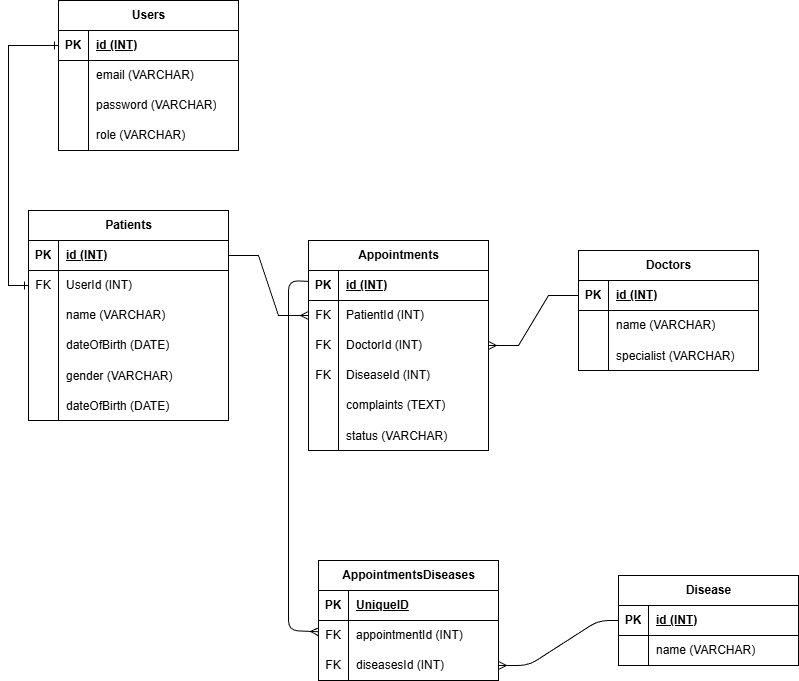

The diagram above was exported from draw.io. Its source (the exported page's mxGraphModel, read from the mxfile embedded in the PNG):
<mxGraphModel dx="901" dy="722" grid="1" gridSize="10" guides="1" tooltips="1" connect="1" arrows="1" fold="1" page="1" pageScale="1" pageWidth="850" pageHeight="1100" math="0" shadow="0">
  <root>
    <mxCell id="0" />
    <mxCell id="1" parent="0" />
    <mxCell id="2" value="Patients" style="shape=table;startSize=30;container=1;collapsible=1;childLayout=tableLayout;fixedRows=1;rowLines=0;fontStyle=1;align=center;resizeLast=1;html=1;" vertex="1" parent="1">
      <mxGeometry x="50" y="220" width="200" height="210" as="geometry" />
    </mxCell>
    <mxCell id="3" value="" style="shape=tableRow;horizontal=0;startSize=0;swimlaneHead=0;swimlaneBody=0;fillColor=none;collapsible=0;dropTarget=0;points=[[0,0.5],[1,0.5]];portConstraint=eastwest;top=0;left=0;right=0;bottom=1;" vertex="1" parent="2">
      <mxGeometry y="30" width="200" height="30" as="geometry" />
    </mxCell>
    <mxCell id="4" value="PK" style="shape=partialRectangle;connectable=0;fillColor=none;top=0;left=0;bottom=0;right=0;fontStyle=1;overflow=hidden;whiteSpace=wrap;html=1;" vertex="1" parent="3">
      <mxGeometry width="30" height="30" as="geometry">
        <mxRectangle width="30" height="30" as="alternateBounds" />
      </mxGeometry>
    </mxCell>
    <mxCell id="5" value="id (INT)" style="shape=partialRectangle;connectable=0;fillColor=none;top=0;left=0;bottom=0;right=0;align=left;spacingLeft=6;fontStyle=5;overflow=hidden;whiteSpace=wrap;html=1;" vertex="1" parent="3">
      <mxGeometry x="30" width="170" height="30" as="geometry">
        <mxRectangle width="170" height="30" as="alternateBounds" />
      </mxGeometry>
    </mxCell>
    <mxCell id="6" value="" style="shape=tableRow;horizontal=0;startSize=0;swimlaneHead=0;swimlaneBody=0;fillColor=none;collapsible=0;dropTarget=0;points=[[0,0.5],[1,0.5]];portConstraint=eastwest;top=0;left=0;right=0;bottom=0;" vertex="1" parent="2">
      <mxGeometry y="60" width="200" height="30" as="geometry" />
    </mxCell>
    <mxCell id="7" value="FK" style="shape=partialRectangle;connectable=0;fillColor=none;top=0;left=0;bottom=0;right=0;fontStyle=0;overflow=hidden;whiteSpace=wrap;html=1;" vertex="1" parent="6">
      <mxGeometry width="30" height="30" as="geometry">
        <mxRectangle width="30" height="30" as="alternateBounds" />
      </mxGeometry>
    </mxCell>
    <mxCell id="8" value="UserId (INT)" style="shape=partialRectangle;connectable=0;fillColor=none;top=0;left=0;bottom=0;right=0;align=left;spacingLeft=6;fontStyle=0;overflow=hidden;whiteSpace=wrap;html=1;" vertex="1" parent="6">
      <mxGeometry x="30" width="170" height="30" as="geometry">
        <mxRectangle width="170" height="30" as="alternateBounds" />
      </mxGeometry>
    </mxCell>
    <mxCell id="9" value="" style="shape=tableRow;horizontal=0;startSize=0;swimlaneHead=0;swimlaneBody=0;fillColor=none;collapsible=0;dropTarget=0;points=[[0,0.5],[1,0.5]];portConstraint=eastwest;top=0;left=0;right=0;bottom=0;" vertex="1" parent="2">
      <mxGeometry y="90" width="200" height="30" as="geometry" />
    </mxCell>
    <mxCell id="10" value="" style="shape=partialRectangle;connectable=0;fillColor=none;top=0;left=0;bottom=0;right=0;editable=1;overflow=hidden;whiteSpace=wrap;html=1;" vertex="1" parent="9">
      <mxGeometry width="30" height="30" as="geometry">
        <mxRectangle width="30" height="30" as="alternateBounds" />
      </mxGeometry>
    </mxCell>
    <mxCell id="11" value="name (VARCHAR)" style="shape=partialRectangle;connectable=0;fillColor=none;top=0;left=0;bottom=0;right=0;align=left;spacingLeft=6;overflow=hidden;whiteSpace=wrap;html=1;" vertex="1" parent="9">
      <mxGeometry x="30" width="170" height="30" as="geometry">
        <mxRectangle width="170" height="30" as="alternateBounds" />
      </mxGeometry>
    </mxCell>
    <mxCell id="12" value="" style="shape=tableRow;horizontal=0;startSize=0;swimlaneHead=0;swimlaneBody=0;fillColor=none;collapsible=0;dropTarget=0;points=[[0,0.5],[1,0.5]];portConstraint=eastwest;top=0;left=0;right=0;bottom=0;" vertex="1" parent="2">
      <mxGeometry y="120" width="200" height="30" as="geometry" />
    </mxCell>
    <mxCell id="13" value="" style="shape=partialRectangle;connectable=0;fillColor=none;top=0;left=0;bottom=0;right=0;editable=1;overflow=hidden;whiteSpace=wrap;html=1;" vertex="1" parent="12">
      <mxGeometry width="30" height="30" as="geometry">
        <mxRectangle width="30" height="30" as="alternateBounds" />
      </mxGeometry>
    </mxCell>
    <mxCell id="14" value="dateOfBirth (DATE)" style="shape=partialRectangle;connectable=0;fillColor=none;top=0;left=0;bottom=0;right=0;align=left;spacingLeft=6;overflow=hidden;whiteSpace=wrap;html=1;" vertex="1" parent="12">
      <mxGeometry x="30" width="170" height="30" as="geometry">
        <mxRectangle width="170" height="30" as="alternateBounds" />
      </mxGeometry>
    </mxCell>
    <mxCell id="15" value="" style="shape=tableRow;horizontal=0;startSize=0;swimlaneHead=0;swimlaneBody=0;fillColor=none;collapsible=0;dropTarget=0;points=[[0,0.5],[1,0.5]];portConstraint=eastwest;top=0;left=0;right=0;bottom=0;" vertex="1" parent="2">
      <mxGeometry y="150" width="200" height="30" as="geometry" />
    </mxCell>
    <mxCell id="16" value="" style="shape=partialRectangle;connectable=0;fillColor=none;top=0;left=0;bottom=0;right=0;editable=1;overflow=hidden;" vertex="1" parent="15">
      <mxGeometry width="30" height="30" as="geometry">
        <mxRectangle width="30" height="30" as="alternateBounds" />
      </mxGeometry>
    </mxCell>
    <mxCell id="17" value="gender (VARCHAR)" style="shape=partialRectangle;connectable=0;fillColor=none;top=0;left=0;bottom=0;right=0;align=left;spacingLeft=6;overflow=hidden;" vertex="1" parent="15">
      <mxGeometry x="30" width="170" height="30" as="geometry">
        <mxRectangle width="170" height="30" as="alternateBounds" />
      </mxGeometry>
    </mxCell>
    <mxCell id="96" value="" style="shape=tableRow;horizontal=0;startSize=0;swimlaneHead=0;swimlaneBody=0;fillColor=none;collapsible=0;dropTarget=0;points=[[0,0.5],[1,0.5]];portConstraint=eastwest;top=0;left=0;right=0;bottom=0;" vertex="1" parent="2">
      <mxGeometry y="180" width="200" height="30" as="geometry" />
    </mxCell>
    <mxCell id="97" value="" style="shape=partialRectangle;connectable=0;fillColor=none;top=0;left=0;bottom=0;right=0;editable=1;overflow=hidden;" vertex="1" parent="96">
      <mxGeometry width="30" height="30" as="geometry">
        <mxRectangle width="30" height="30" as="alternateBounds" />
      </mxGeometry>
    </mxCell>
    <mxCell id="98" value="dateOfBirth (DATE)" style="shape=partialRectangle;connectable=0;fillColor=none;top=0;left=0;bottom=0;right=0;align=left;spacingLeft=6;overflow=hidden;" vertex="1" parent="96">
      <mxGeometry x="30" width="170" height="30" as="geometry">
        <mxRectangle width="170" height="30" as="alternateBounds" />
      </mxGeometry>
    </mxCell>
    <mxCell id="18" value="Doctors" style="shape=table;startSize=30;container=1;collapsible=1;childLayout=tableLayout;fixedRows=1;rowLines=0;fontStyle=1;align=center;resizeLast=1;html=1;" vertex="1" parent="1">
      <mxGeometry x="600" y="260" width="180" height="120" as="geometry" />
    </mxCell>
    <mxCell id="19" value="" style="shape=tableRow;horizontal=0;startSize=0;swimlaneHead=0;swimlaneBody=0;fillColor=none;collapsible=0;dropTarget=0;points=[[0,0.5],[1,0.5]];portConstraint=eastwest;top=0;left=0;right=0;bottom=1;" vertex="1" parent="18">
      <mxGeometry y="30" width="180" height="30" as="geometry" />
    </mxCell>
    <mxCell id="20" value="PK" style="shape=partialRectangle;connectable=0;fillColor=none;top=0;left=0;bottom=0;right=0;fontStyle=1;overflow=hidden;whiteSpace=wrap;html=1;" vertex="1" parent="19">
      <mxGeometry width="30" height="30" as="geometry">
        <mxRectangle width="30" height="30" as="alternateBounds" />
      </mxGeometry>
    </mxCell>
    <mxCell id="21" value="id (INT)" style="shape=partialRectangle;connectable=0;fillColor=none;top=0;left=0;bottom=0;right=0;align=left;spacingLeft=6;fontStyle=5;overflow=hidden;whiteSpace=wrap;html=1;" vertex="1" parent="19">
      <mxGeometry x="30" width="150" height="30" as="geometry">
        <mxRectangle width="150" height="30" as="alternateBounds" />
      </mxGeometry>
    </mxCell>
    <mxCell id="25" value="" style="shape=tableRow;horizontal=0;startSize=0;swimlaneHead=0;swimlaneBody=0;fillColor=none;collapsible=0;dropTarget=0;points=[[0,0.5],[1,0.5]];portConstraint=eastwest;top=0;left=0;right=0;bottom=0;" vertex="1" parent="18">
      <mxGeometry y="60" width="180" height="30" as="geometry" />
    </mxCell>
    <mxCell id="26" value="" style="shape=partialRectangle;connectable=0;fillColor=none;top=0;left=0;bottom=0;right=0;editable=1;overflow=hidden;whiteSpace=wrap;html=1;" vertex="1" parent="25">
      <mxGeometry width="30" height="30" as="geometry">
        <mxRectangle width="30" height="30" as="alternateBounds" />
      </mxGeometry>
    </mxCell>
    <mxCell id="27" value="name (VARCHAR)" style="shape=partialRectangle;connectable=0;fillColor=none;top=0;left=0;bottom=0;right=0;align=left;spacingLeft=6;overflow=hidden;whiteSpace=wrap;html=1;" vertex="1" parent="25">
      <mxGeometry x="30" width="150" height="30" as="geometry">
        <mxRectangle width="150" height="30" as="alternateBounds" />
      </mxGeometry>
    </mxCell>
    <mxCell id="34" value="" style="shape=tableRow;horizontal=0;startSize=0;swimlaneHead=0;swimlaneBody=0;fillColor=none;collapsible=0;dropTarget=0;points=[[0,0.5],[1,0.5]];portConstraint=eastwest;top=0;left=0;right=0;bottom=0;" vertex="1" parent="18">
      <mxGeometry y="90" width="180" height="30" as="geometry" />
    </mxCell>
    <mxCell id="35" value="" style="shape=partialRectangle;connectable=0;fillColor=none;top=0;left=0;bottom=0;right=0;editable=1;overflow=hidden;" vertex="1" parent="34">
      <mxGeometry width="30" height="30" as="geometry">
        <mxRectangle width="30" height="30" as="alternateBounds" />
      </mxGeometry>
    </mxCell>
    <mxCell id="36" value="specialist (VARCHAR)" style="shape=partialRectangle;connectable=0;fillColor=none;top=0;left=0;bottom=0;right=0;align=left;spacingLeft=6;overflow=hidden;" vertex="1" parent="34">
      <mxGeometry x="30" width="150" height="30" as="geometry">
        <mxRectangle width="150" height="30" as="alternateBounds" />
      </mxGeometry>
    </mxCell>
    <mxCell id="46" value="Disease" style="shape=table;startSize=30;container=1;collapsible=1;childLayout=tableLayout;fixedRows=1;rowLines=0;fontStyle=1;align=center;resizeLast=1;html=1;" vertex="1" parent="1">
      <mxGeometry x="640" y="585" width="180" height="90" as="geometry" />
    </mxCell>
    <mxCell id="47" value="" style="shape=tableRow;horizontal=0;startSize=0;swimlaneHead=0;swimlaneBody=0;fillColor=none;collapsible=0;dropTarget=0;points=[[0,0.5],[1,0.5]];portConstraint=eastwest;top=0;left=0;right=0;bottom=1;" vertex="1" parent="46">
      <mxGeometry y="30" width="180" height="30" as="geometry" />
    </mxCell>
    <mxCell id="48" value="PK" style="shape=partialRectangle;connectable=0;fillColor=none;top=0;left=0;bottom=0;right=0;fontStyle=1;overflow=hidden;whiteSpace=wrap;html=1;" vertex="1" parent="47">
      <mxGeometry width="30" height="30" as="geometry">
        <mxRectangle width="30" height="30" as="alternateBounds" />
      </mxGeometry>
    </mxCell>
    <mxCell id="49" value="id (INT)" style="shape=partialRectangle;connectable=0;fillColor=none;top=0;left=0;bottom=0;right=0;align=left;spacingLeft=6;fontStyle=5;overflow=hidden;whiteSpace=wrap;html=1;" vertex="1" parent="47">
      <mxGeometry x="30" width="150" height="30" as="geometry">
        <mxRectangle width="150" height="30" as="alternateBounds" />
      </mxGeometry>
    </mxCell>
    <mxCell id="50" value="" style="shape=tableRow;horizontal=0;startSize=0;swimlaneHead=0;swimlaneBody=0;fillColor=none;collapsible=0;dropTarget=0;points=[[0,0.5],[1,0.5]];portConstraint=eastwest;top=0;left=0;right=0;bottom=0;" vertex="1" parent="46">
      <mxGeometry y="60" width="180" height="30" as="geometry" />
    </mxCell>
    <mxCell id="51" value="" style="shape=partialRectangle;connectable=0;fillColor=none;top=0;left=0;bottom=0;right=0;editable=1;overflow=hidden;whiteSpace=wrap;html=1;" vertex="1" parent="50">
      <mxGeometry width="30" height="30" as="geometry">
        <mxRectangle width="30" height="30" as="alternateBounds" />
      </mxGeometry>
    </mxCell>
    <mxCell id="52" value="name (VARCHAR)" style="shape=partialRectangle;connectable=0;fillColor=none;top=0;left=0;bottom=0;right=0;align=left;spacingLeft=6;overflow=hidden;whiteSpace=wrap;html=1;" vertex="1" parent="50">
      <mxGeometry x="30" width="150" height="30" as="geometry">
        <mxRectangle width="150" height="30" as="alternateBounds" />
      </mxGeometry>
    </mxCell>
    <mxCell id="56" value="Appointments" style="shape=table;startSize=30;container=1;collapsible=1;childLayout=tableLayout;fixedRows=1;rowLines=0;fontStyle=1;align=center;resizeLast=1;html=1;" vertex="1" parent="1">
      <mxGeometry x="330" y="250" width="180" height="210" as="geometry" />
    </mxCell>
    <mxCell id="57" value="" style="shape=tableRow;horizontal=0;startSize=0;swimlaneHead=0;swimlaneBody=0;fillColor=none;collapsible=0;dropTarget=0;points=[[0,0.5],[1,0.5]];portConstraint=eastwest;top=0;left=0;right=0;bottom=1;" vertex="1" parent="56">
      <mxGeometry y="30" width="180" height="30" as="geometry" />
    </mxCell>
    <mxCell id="58" value="PK" style="shape=partialRectangle;connectable=0;fillColor=none;top=0;left=0;bottom=0;right=0;fontStyle=1;overflow=hidden;whiteSpace=wrap;html=1;" vertex="1" parent="57">
      <mxGeometry width="30" height="30" as="geometry">
        <mxRectangle width="30" height="30" as="alternateBounds" />
      </mxGeometry>
    </mxCell>
    <mxCell id="59" value="id (INT)" style="shape=partialRectangle;connectable=0;fillColor=none;top=0;left=0;bottom=0;right=0;align=left;spacingLeft=6;fontStyle=5;overflow=hidden;whiteSpace=wrap;html=1;" vertex="1" parent="57">
      <mxGeometry x="30" width="150" height="30" as="geometry">
        <mxRectangle width="150" height="30" as="alternateBounds" />
      </mxGeometry>
    </mxCell>
    <mxCell id="60" value="" style="shape=tableRow;horizontal=0;startSize=0;swimlaneHead=0;swimlaneBody=0;fillColor=none;collapsible=0;dropTarget=0;points=[[0,0.5],[1,0.5]];portConstraint=eastwest;top=0;left=0;right=0;bottom=0;" vertex="1" parent="56">
      <mxGeometry y="60" width="180" height="30" as="geometry" />
    </mxCell>
    <mxCell id="61" value="FK" style="shape=partialRectangle;connectable=0;fillColor=none;top=0;left=0;bottom=0;right=0;fontStyle=0;overflow=hidden;whiteSpace=wrap;html=1;" vertex="1" parent="60">
      <mxGeometry width="30" height="30" as="geometry">
        <mxRectangle width="30" height="30" as="alternateBounds" />
      </mxGeometry>
    </mxCell>
    <mxCell id="62" value="PatientId (INT)" style="shape=partialRectangle;connectable=0;fillColor=none;top=0;left=0;bottom=0;right=0;align=left;spacingLeft=6;fontStyle=0;overflow=hidden;whiteSpace=wrap;html=1;" vertex="1" parent="60">
      <mxGeometry x="30" width="150" height="30" as="geometry">
        <mxRectangle width="150" height="30" as="alternateBounds" />
      </mxGeometry>
    </mxCell>
    <mxCell id="63" value="" style="shape=tableRow;horizontal=0;startSize=0;swimlaneHead=0;swimlaneBody=0;fillColor=none;collapsible=0;dropTarget=0;points=[[0,0.5],[1,0.5]];portConstraint=eastwest;top=0;left=0;right=0;bottom=0;" vertex="1" parent="56">
      <mxGeometry y="90" width="180" height="30" as="geometry" />
    </mxCell>
    <mxCell id="64" value="FK" style="shape=partialRectangle;connectable=0;fillColor=none;top=0;left=0;bottom=0;right=0;fontStyle=0;overflow=hidden;whiteSpace=wrap;html=1;" vertex="1" parent="63">
      <mxGeometry width="30" height="30" as="geometry">
        <mxRectangle width="30" height="30" as="alternateBounds" />
      </mxGeometry>
    </mxCell>
    <mxCell id="65" value="DoctorId (INT)" style="shape=partialRectangle;connectable=0;fillColor=none;top=0;left=0;bottom=0;right=0;align=left;spacingLeft=6;fontStyle=0;overflow=hidden;whiteSpace=wrap;html=1;" vertex="1" parent="63">
      <mxGeometry x="30" width="150" height="30" as="geometry">
        <mxRectangle width="150" height="30" as="alternateBounds" />
      </mxGeometry>
    </mxCell>
    <mxCell id="66" value="" style="shape=tableRow;horizontal=0;startSize=0;swimlaneHead=0;swimlaneBody=0;fillColor=none;collapsible=0;dropTarget=0;points=[[0,0.5],[1,0.5]];portConstraint=eastwest;top=0;left=0;right=0;bottom=0;" vertex="1" parent="56">
      <mxGeometry y="120" width="180" height="30" as="geometry" />
    </mxCell>
    <mxCell id="67" value="FK" style="shape=partialRectangle;connectable=0;fillColor=none;top=0;left=0;bottom=0;right=0;fontStyle=0;overflow=hidden;whiteSpace=wrap;html=1;" vertex="1" parent="66">
      <mxGeometry width="30" height="30" as="geometry">
        <mxRectangle width="30" height="30" as="alternateBounds" />
      </mxGeometry>
    </mxCell>
    <mxCell id="68" value="DiseaseId (INT)" style="shape=partialRectangle;connectable=0;fillColor=none;top=0;left=0;bottom=0;right=0;align=left;spacingLeft=6;fontStyle=0;overflow=hidden;whiteSpace=wrap;html=1;" vertex="1" parent="66">
      <mxGeometry x="30" width="150" height="30" as="geometry">
        <mxRectangle width="150" height="30" as="alternateBounds" />
      </mxGeometry>
    </mxCell>
    <mxCell id="69" value="" style="shape=tableRow;horizontal=0;startSize=0;swimlaneHead=0;swimlaneBody=0;fillColor=none;collapsible=0;dropTarget=0;points=[[0,0.5],[1,0.5]];portConstraint=eastwest;top=0;left=0;right=0;bottom=0;" vertex="1" parent="56">
      <mxGeometry y="150" width="180" height="30" as="geometry" />
    </mxCell>
    <mxCell id="70" value="" style="shape=partialRectangle;connectable=0;fillColor=none;top=0;left=0;bottom=0;right=0;editable=1;overflow=hidden;whiteSpace=wrap;html=1;" vertex="1" parent="69">
      <mxGeometry width="30" height="30" as="geometry">
        <mxRectangle width="30" height="30" as="alternateBounds" />
      </mxGeometry>
    </mxCell>
    <mxCell id="71" value="complaints (TEXT)" style="shape=partialRectangle;connectable=0;fillColor=none;top=0;left=0;bottom=0;right=0;align=left;spacingLeft=6;overflow=hidden;whiteSpace=wrap;html=1;" vertex="1" parent="69">
      <mxGeometry x="30" width="150" height="30" as="geometry">
        <mxRectangle width="150" height="30" as="alternateBounds" />
      </mxGeometry>
    </mxCell>
    <mxCell id="72" value="" style="shape=tableRow;horizontal=0;startSize=0;swimlaneHead=0;swimlaneBody=0;fillColor=none;collapsible=0;dropTarget=0;points=[[0,0.5],[1,0.5]];portConstraint=eastwest;top=0;left=0;right=0;bottom=0;" vertex="1" parent="56">
      <mxGeometry y="180" width="180" height="30" as="geometry" />
    </mxCell>
    <mxCell id="73" value="" style="shape=partialRectangle;connectable=0;fillColor=none;top=0;left=0;bottom=0;right=0;editable=1;overflow=hidden;" vertex="1" parent="72">
      <mxGeometry width="30" height="30" as="geometry">
        <mxRectangle width="30" height="30" as="alternateBounds" />
      </mxGeometry>
    </mxCell>
    <mxCell id="74" value="status (VARCHAR)" style="shape=partialRectangle;connectable=0;fillColor=none;top=0;left=0;bottom=0;right=0;align=left;spacingLeft=6;overflow=hidden;" vertex="1" parent="72">
      <mxGeometry x="30" width="150" height="30" as="geometry">
        <mxRectangle width="150" height="30" as="alternateBounds" />
      </mxGeometry>
    </mxCell>
    <mxCell id="78" style="edgeStyle=entityRelationEdgeStyle;rounded=0;orthogonalLoop=1;jettySize=auto;html=1;endArrow=ERmany;endFill=0;" edge="1" parent="1" source="3" target="60">
      <mxGeometry relative="1" as="geometry" />
    </mxCell>
    <mxCell id="79" style="edgeStyle=entityRelationEdgeStyle;rounded=0;orthogonalLoop=1;jettySize=auto;html=1;endArrow=ERmany;endFill=0;" edge="1" parent="1" source="19" target="63">
      <mxGeometry relative="1" as="geometry" />
    </mxCell>
    <mxCell id="80" value="Users" style="shape=table;startSize=30;container=1;collapsible=1;childLayout=tableLayout;fixedRows=1;rowLines=0;fontStyle=1;align=center;resizeLast=1;html=1;" vertex="1" parent="1">
      <mxGeometry x="80" y="10" width="180" height="150" as="geometry" />
    </mxCell>
    <mxCell id="81" value="" style="shape=tableRow;horizontal=0;startSize=0;swimlaneHead=0;swimlaneBody=0;fillColor=none;collapsible=0;dropTarget=0;points=[[0,0.5],[1,0.5]];portConstraint=eastwest;top=0;left=0;right=0;bottom=1;" vertex="1" parent="80">
      <mxGeometry y="30" width="180" height="30" as="geometry" />
    </mxCell>
    <mxCell id="82" value="PK" style="shape=partialRectangle;connectable=0;fillColor=none;top=0;left=0;bottom=0;right=0;fontStyle=1;overflow=hidden;whiteSpace=wrap;html=1;" vertex="1" parent="81">
      <mxGeometry width="30" height="30" as="geometry">
        <mxRectangle width="30" height="30" as="alternateBounds" />
      </mxGeometry>
    </mxCell>
    <mxCell id="83" value="id (INT)" style="shape=partialRectangle;connectable=0;fillColor=none;top=0;left=0;bottom=0;right=0;align=left;spacingLeft=6;fontStyle=5;overflow=hidden;whiteSpace=wrap;html=1;" vertex="1" parent="81">
      <mxGeometry x="30" width="150" height="30" as="geometry">
        <mxRectangle width="150" height="30" as="alternateBounds" />
      </mxGeometry>
    </mxCell>
    <mxCell id="84" value="" style="shape=tableRow;horizontal=0;startSize=0;swimlaneHead=0;swimlaneBody=0;fillColor=none;collapsible=0;dropTarget=0;points=[[0,0.5],[1,0.5]];portConstraint=eastwest;top=0;left=0;right=0;bottom=0;" vertex="1" parent="80">
      <mxGeometry y="60" width="180" height="30" as="geometry" />
    </mxCell>
    <mxCell id="85" value="" style="shape=partialRectangle;connectable=0;fillColor=none;top=0;left=0;bottom=0;right=0;editable=1;overflow=hidden;whiteSpace=wrap;html=1;" vertex="1" parent="84">
      <mxGeometry width="30" height="30" as="geometry">
        <mxRectangle width="30" height="30" as="alternateBounds" />
      </mxGeometry>
    </mxCell>
    <mxCell id="86" value="email (VARCHAR)" style="shape=partialRectangle;connectable=0;fillColor=none;top=0;left=0;bottom=0;right=0;align=left;spacingLeft=6;overflow=hidden;whiteSpace=wrap;html=1;" vertex="1" parent="84">
      <mxGeometry x="30" width="150" height="30" as="geometry">
        <mxRectangle width="150" height="30" as="alternateBounds" />
      </mxGeometry>
    </mxCell>
    <mxCell id="87" value="" style="shape=tableRow;horizontal=0;startSize=0;swimlaneHead=0;swimlaneBody=0;fillColor=none;collapsible=0;dropTarget=0;points=[[0,0.5],[1,0.5]];portConstraint=eastwest;top=0;left=0;right=0;bottom=0;" vertex="1" parent="80">
      <mxGeometry y="90" width="180" height="30" as="geometry" />
    </mxCell>
    <mxCell id="88" value="" style="shape=partialRectangle;connectable=0;fillColor=none;top=0;left=0;bottom=0;right=0;editable=1;overflow=hidden;whiteSpace=wrap;html=1;" vertex="1" parent="87">
      <mxGeometry width="30" height="30" as="geometry">
        <mxRectangle width="30" height="30" as="alternateBounds" />
      </mxGeometry>
    </mxCell>
    <mxCell id="89" value="password (VARCHAR)" style="shape=partialRectangle;connectable=0;fillColor=none;top=0;left=0;bottom=0;right=0;align=left;spacingLeft=6;overflow=hidden;whiteSpace=wrap;html=1;" vertex="1" parent="87">
      <mxGeometry x="30" width="150" height="30" as="geometry">
        <mxRectangle width="150" height="30" as="alternateBounds" />
      </mxGeometry>
    </mxCell>
    <mxCell id="90" value="" style="shape=tableRow;horizontal=0;startSize=0;swimlaneHead=0;swimlaneBody=0;fillColor=none;collapsible=0;dropTarget=0;points=[[0,0.5],[1,0.5]];portConstraint=eastwest;top=0;left=0;right=0;bottom=0;" vertex="1" parent="80">
      <mxGeometry y="120" width="180" height="30" as="geometry" />
    </mxCell>
    <mxCell id="91" value="" style="shape=partialRectangle;connectable=0;fillColor=none;top=0;left=0;bottom=0;right=0;editable=1;overflow=hidden;whiteSpace=wrap;html=1;" vertex="1" parent="90">
      <mxGeometry width="30" height="30" as="geometry">
        <mxRectangle width="30" height="30" as="alternateBounds" />
      </mxGeometry>
    </mxCell>
    <mxCell id="92" value="role (VARCHAR)" style="shape=partialRectangle;connectable=0;fillColor=none;top=0;left=0;bottom=0;right=0;align=left;spacingLeft=6;overflow=hidden;whiteSpace=wrap;html=1;" vertex="1" parent="90">
      <mxGeometry x="30" width="150" height="30" as="geometry">
        <mxRectangle width="150" height="30" as="alternateBounds" />
      </mxGeometry>
    </mxCell>
    <mxCell id="93" style="edgeStyle=orthogonalEdgeStyle;rounded=0;orthogonalLoop=1;jettySize=auto;html=1;endArrow=ERone;endFill=0;startArrow=ERone;startFill=0;" edge="1" parent="1" source="81" target="6">
      <mxGeometry relative="1" as="geometry">
        <Array as="points">
          <mxPoint x="30" y="55" />
          <mxPoint x="30" y="295" />
        </Array>
      </mxGeometry>
    </mxCell>
    <mxCell id="99" value="AppointmentsDiseases" style="shape=table;startSize=30;container=1;collapsible=1;childLayout=tableLayout;fixedRows=1;rowLines=0;fontStyle=1;align=center;resizeLast=1;html=1;" vertex="1" parent="1">
      <mxGeometry x="340" y="570" width="180" height="120" as="geometry" />
    </mxCell>
    <mxCell id="100" value="" style="shape=tableRow;horizontal=0;startSize=0;swimlaneHead=0;swimlaneBody=0;fillColor=none;collapsible=0;dropTarget=0;points=[[0,0.5],[1,0.5]];portConstraint=eastwest;top=0;left=0;right=0;bottom=1;" vertex="1" parent="99">
      <mxGeometry y="30" width="180" height="30" as="geometry" />
    </mxCell>
    <mxCell id="101" value="PK" style="shape=partialRectangle;connectable=0;fillColor=none;top=0;left=0;bottom=0;right=0;fontStyle=1;overflow=hidden;whiteSpace=wrap;html=1;" vertex="1" parent="100">
      <mxGeometry width="30" height="30" as="geometry">
        <mxRectangle width="30" height="30" as="alternateBounds" />
      </mxGeometry>
    </mxCell>
    <mxCell id="102" value="UniqueID" style="shape=partialRectangle;connectable=0;fillColor=none;top=0;left=0;bottom=0;right=0;align=left;spacingLeft=6;fontStyle=5;overflow=hidden;whiteSpace=wrap;html=1;" vertex="1" parent="100">
      <mxGeometry x="30" width="150" height="30" as="geometry">
        <mxRectangle width="150" height="30" as="alternateBounds" />
      </mxGeometry>
    </mxCell>
    <mxCell id="112" value="" style="shape=tableRow;horizontal=0;startSize=0;swimlaneHead=0;swimlaneBody=0;fillColor=none;collapsible=0;dropTarget=0;points=[[0,0.5],[1,0.5]];portConstraint=eastwest;top=0;left=0;right=0;bottom=0;" vertex="1" parent="99">
      <mxGeometry y="60" width="180" height="30" as="geometry" />
    </mxCell>
    <mxCell id="113" value="FK" style="shape=partialRectangle;connectable=0;fillColor=none;top=0;left=0;bottom=0;right=0;fontStyle=0;overflow=hidden;whiteSpace=wrap;html=1;" vertex="1" parent="112">
      <mxGeometry width="30" height="30" as="geometry">
        <mxRectangle width="30" height="30" as="alternateBounds" />
      </mxGeometry>
    </mxCell>
    <mxCell id="114" value="appointmentId (INT)" style="shape=partialRectangle;connectable=0;fillColor=none;top=0;left=0;bottom=0;right=0;align=left;spacingLeft=6;fontStyle=0;overflow=hidden;whiteSpace=wrap;html=1;" vertex="1" parent="112">
      <mxGeometry x="30" width="150" height="30" as="geometry">
        <mxRectangle width="150" height="30" as="alternateBounds" />
      </mxGeometry>
    </mxCell>
    <mxCell id="115" value="" style="shape=tableRow;horizontal=0;startSize=0;swimlaneHead=0;swimlaneBody=0;fillColor=none;collapsible=0;dropTarget=0;points=[[0,0.5],[1,0.5]];portConstraint=eastwest;top=0;left=0;right=0;bottom=0;" vertex="1" parent="99">
      <mxGeometry y="90" width="180" height="30" as="geometry" />
    </mxCell>
    <mxCell id="116" value="FK" style="shape=partialRectangle;connectable=0;fillColor=none;top=0;left=0;bottom=0;right=0;fontStyle=0;overflow=hidden;whiteSpace=wrap;html=1;" vertex="1" parent="115">
      <mxGeometry width="30" height="30" as="geometry">
        <mxRectangle width="30" height="30" as="alternateBounds" />
      </mxGeometry>
    </mxCell>
    <mxCell id="117" value="diseasesId (INT)" style="shape=partialRectangle;connectable=0;fillColor=none;top=0;left=0;bottom=0;right=0;align=left;spacingLeft=6;fontStyle=0;overflow=hidden;whiteSpace=wrap;html=1;" vertex="1" parent="115">
      <mxGeometry x="30" width="150" height="30" as="geometry">
        <mxRectangle width="150" height="30" as="alternateBounds" />
      </mxGeometry>
    </mxCell>
    <mxCell id="118" style="edgeStyle=none;html=1;endArrow=ERmany;endFill=0;" edge="1" parent="1" source="57" target="112">
      <mxGeometry relative="1" as="geometry">
        <Array as="points">
          <mxPoint x="310" y="290" />
          <mxPoint x="310" y="640" />
        </Array>
      </mxGeometry>
    </mxCell>
    <mxCell id="119" style="edgeStyle=none;html=1;endArrow=ERmany;endFill=0;" edge="1" parent="1" source="47" target="115">
      <mxGeometry relative="1" as="geometry">
        <Array as="points">
          <mxPoint x="620" y="630" />
          <mxPoint x="550" y="675" />
        </Array>
      </mxGeometry>
    </mxCell>
  </root>
</mxGraphModel>